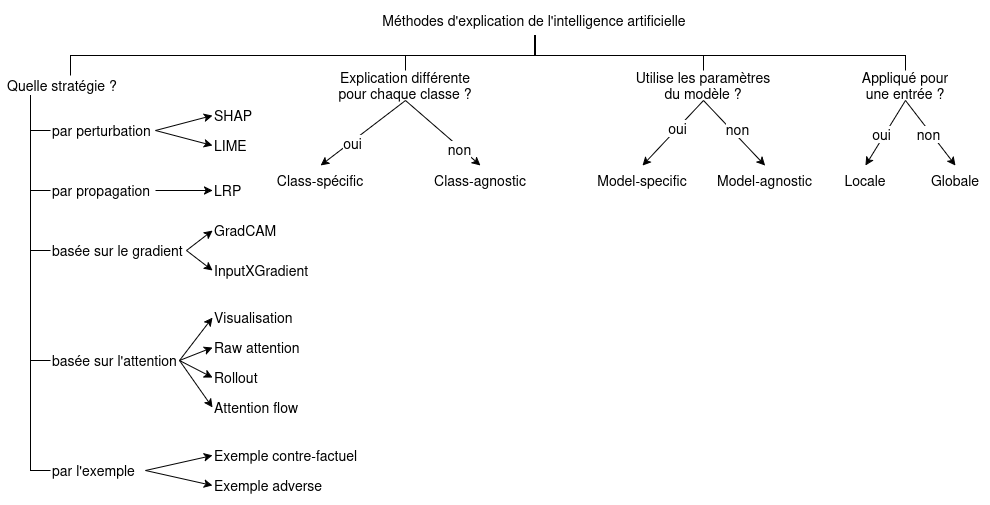

The diagram above was exported from draw.io. Its source (the exported page's mxGraphModel, read from the mxfile embedded in the PNG):
<mxGraphModel dx="989" dy="550" grid="1" gridSize="10" guides="1" tooltips="1" connect="1" arrows="1" fold="1" page="1" pageScale="1" pageWidth="1169" pageHeight="827" math="0" shadow="0">
  <root>
    <mxCell id="0" />
    <mxCell id="1" parent="0" />
    <mxCell id="OCLGyCu8UjMmerAlFuKs-32" edge="1" parent="1" source="OCLGyCu8UjMmerAlFuKs-1" style="edgeStyle=orthogonalEdgeStyle;rounded=0;orthogonalLoop=1;jettySize=auto;html=1;exitX=0.5;exitY=1;exitDx=0;exitDy=0;endArrow=none;endFill=0;fontSize=14;" target="OCLGyCu8UjMmerAlFuKs-19">
      <mxGeometry relative="1" as="geometry" />
    </mxCell>
    <mxCell id="OCLGyCu8UjMmerAlFuKs-33" edge="1" parent="1" source="OCLGyCu8UjMmerAlFuKs-1" style="edgeStyle=orthogonalEdgeStyle;rounded=0;orthogonalLoop=1;jettySize=auto;html=1;entryX=0.5;entryY=0;entryDx=0;entryDy=0;endArrow=none;endFill=0;fontSize=14;" target="OCLGyCu8UjMmerAlFuKs-2">
      <mxGeometry relative="1" as="geometry">
        <Array as="points">
          <mxPoint x="640" y="80" />
          <mxPoint x="175" y="80" />
        </Array>
      </mxGeometry>
    </mxCell>
    <mxCell id="OCLGyCu8UjMmerAlFuKs-34" edge="1" parent="1" source="OCLGyCu8UjMmerAlFuKs-1" style="edgeStyle=orthogonalEdgeStyle;rounded=0;orthogonalLoop=1;jettySize=auto;html=1;entryX=0.5;entryY=0;entryDx=0;entryDy=0;endArrow=none;endFill=0;fontSize=14;" target="OCLGyCu8UjMmerAlFuKs-22">
      <mxGeometry relative="1" as="geometry">
        <Array as="points">
          <mxPoint x="640" y="80" />
          <mxPoint x="808" y="80" />
        </Array>
      </mxGeometry>
    </mxCell>
    <mxCell id="OCLGyCu8UjMmerAlFuKs-35" edge="1" parent="1" source="OCLGyCu8UjMmerAlFuKs-1" style="edgeStyle=orthogonalEdgeStyle;rounded=0;orthogonalLoop=1;jettySize=auto;html=1;endArrow=none;endFill=0;fontSize=14;" target="OCLGyCu8UjMmerAlFuKs-25">
      <mxGeometry relative="1" as="geometry">
        <Array as="points">
          <mxPoint x="640" y="80" />
          <mxPoint x="1010" y="80" />
        </Array>
      </mxGeometry>
    </mxCell>
    <mxCell id="OCLGyCu8UjMmerAlFuKs-1" parent="1" style="text;html=1;whiteSpace=wrap;strokeColor=none;fillColor=none;align=center;verticalAlign=middle;rounded=0;fontSize=14;" value="Méthodes d'explication de l'intelligence artificielle" vertex="1">
      <mxGeometry height="30" width="360" x="459" y="30" as="geometry" />
    </mxCell>
    <mxCell id="OCLGyCu8UjMmerAlFuKs-36" edge="1" parent="1" source="OCLGyCu8UjMmerAlFuKs-2" style="edgeStyle=orthogonalEdgeStyle;rounded=0;orthogonalLoop=1;jettySize=auto;html=1;entryX=0;entryY=0.5;entryDx=0;entryDy=0;endArrow=none;endFill=0;fontSize=14;" target="OCLGyCu8UjMmerAlFuKs-3">
      <mxGeometry relative="1" as="geometry">
        <Array as="points">
          <mxPoint x="135" y="155" />
        </Array>
      </mxGeometry>
    </mxCell>
    <mxCell id="OCLGyCu8UjMmerAlFuKs-37" edge="1" parent="1" source="OCLGyCu8UjMmerAlFuKs-2" style="edgeStyle=orthogonalEdgeStyle;rounded=0;orthogonalLoop=1;jettySize=auto;html=1;entryX=0;entryY=0.5;entryDx=0;entryDy=0;endArrow=none;endFill=0;fontSize=14;" target="OCLGyCu8UjMmerAlFuKs-5">
      <mxGeometry relative="1" as="geometry">
        <Array as="points">
          <mxPoint x="135" y="215" />
        </Array>
      </mxGeometry>
    </mxCell>
    <mxCell id="OCLGyCu8UjMmerAlFuKs-38" edge="1" parent="1" source="OCLGyCu8UjMmerAlFuKs-2" style="edgeStyle=orthogonalEdgeStyle;rounded=0;orthogonalLoop=1;jettySize=auto;html=1;entryX=0;entryY=0.5;entryDx=0;entryDy=0;endArrow=none;endFill=0;fontSize=14;" target="OCLGyCu8UjMmerAlFuKs-8">
      <mxGeometry relative="1" as="geometry">
        <Array as="points">
          <mxPoint x="135" y="275" />
        </Array>
      </mxGeometry>
    </mxCell>
    <mxCell id="OCLGyCu8UjMmerAlFuKs-39" edge="1" parent="1" source="OCLGyCu8UjMmerAlFuKs-2" style="edgeStyle=orthogonalEdgeStyle;rounded=0;orthogonalLoop=1;jettySize=auto;html=1;entryX=0;entryY=0.5;entryDx=0;entryDy=0;endArrow=none;endFill=0;fontSize=14;" target="OCLGyCu8UjMmerAlFuKs-11">
      <mxGeometry relative="1" as="geometry">
        <Array as="points">
          <mxPoint x="135" y="385" />
        </Array>
      </mxGeometry>
    </mxCell>
    <mxCell id="OCLGyCu8UjMmerAlFuKs-40" edge="1" parent="1" source="OCLGyCu8UjMmerAlFuKs-2" style="edgeStyle=orthogonalEdgeStyle;rounded=0;orthogonalLoop=1;jettySize=auto;html=1;entryX=0;entryY=0.5;entryDx=0;entryDy=0;endArrow=none;endFill=0;fontSize=14;" target="OCLGyCu8UjMmerAlFuKs-16">
      <mxGeometry relative="1" as="geometry">
        <Array as="points">
          <mxPoint x="135" y="495" />
        </Array>
      </mxGeometry>
    </mxCell>
    <mxCell id="OCLGyCu8UjMmerAlFuKs-2" parent="1" style="text;html=1;whiteSpace=wrap;strokeColor=none;fillColor=none;align=left;verticalAlign=middle;rounded=0;fontSize=14;" value="&lt;div align=&quot;left&quot;&gt;Quelle stratégie ?&lt;/div&gt;" vertex="1">
      <mxGeometry height="20" width="130" x="110" y="100" as="geometry" />
    </mxCell>
    <mxCell id="OCLGyCu8UjMmerAlFuKs-3" parent="1" style="text;html=1;whiteSpace=wrap;strokeColor=none;fillColor=none;align=left;verticalAlign=middle;rounded=0;fontSize=14;" value="&lt;div align=&quot;left&quot;&gt;par perturbation&lt;/div&gt;" vertex="1">
      <mxGeometry height="30" width="105" x="155" y="140" as="geometry" />
    </mxCell>
    <mxCell id="OCLGyCu8UjMmerAlFuKs-4" parent="1" style="text;html=1;whiteSpace=wrap;strokeColor=none;fillColor=none;align=left;verticalAlign=middle;rounded=0;fontSize=14;" value="&lt;div align=&quot;left&quot;&gt;SHAP&lt;/div&gt;" vertex="1">
      <mxGeometry height="30" width="60" x="317" y="125" as="geometry" />
    </mxCell>
    <mxCell id="OCLGyCu8UjMmerAlFuKs-5" parent="1" style="text;html=1;whiteSpace=wrap;strokeColor=none;fillColor=none;align=left;verticalAlign=middle;rounded=0;fontSize=14;" value="&lt;div align=&quot;left&quot;&gt;par propagation&lt;/div&gt;" vertex="1">
      <mxGeometry height="30" width="105" x="155" y="200" as="geometry" />
    </mxCell>
    <mxCell id="OCLGyCu8UjMmerAlFuKs-6" parent="1" style="text;html=1;whiteSpace=wrap;strokeColor=none;fillColor=none;align=left;verticalAlign=middle;rounded=0;fontSize=14;" value="&lt;div align=&quot;left&quot;&gt;LIME&lt;/div&gt;" vertex="1">
      <mxGeometry height="30" width="60" x="317" y="155" as="geometry" />
    </mxCell>
    <mxCell id="OCLGyCu8UjMmerAlFuKs-7" parent="1" style="text;html=1;whiteSpace=wrap;strokeColor=none;fillColor=none;align=left;verticalAlign=middle;rounded=0;fontSize=14;" value="&lt;div align=&quot;left&quot;&gt;LRP&lt;/div&gt;" vertex="1">
      <mxGeometry height="30" width="60" x="317" y="200" as="geometry" />
    </mxCell>
    <mxCell id="OCLGyCu8UjMmerAlFuKs-8" parent="1" style="text;html=1;whiteSpace=wrap;strokeColor=none;fillColor=none;align=left;verticalAlign=middle;rounded=0;fontSize=14;" value="&lt;div align=&quot;left&quot;&gt;basée sur le gradient&lt;/div&gt;" vertex="1">
      <mxGeometry height="30" width="135" x="155" y="260" as="geometry" />
    </mxCell>
    <mxCell id="OCLGyCu8UjMmerAlFuKs-9" parent="1" style="text;html=1;whiteSpace=wrap;strokeColor=none;fillColor=none;align=left;verticalAlign=middle;rounded=0;fontSize=14;" value="&lt;div align=&quot;left&quot;&gt;GradCAM&lt;/div&gt;" vertex="1">
      <mxGeometry height="30" width="60" x="317" y="240" as="geometry" />
    </mxCell>
    <mxCell id="OCLGyCu8UjMmerAlFuKs-10" parent="1" style="text;html=1;whiteSpace=wrap;strokeColor=none;fillColor=none;align=left;verticalAlign=middle;rounded=0;fontSize=14;" value="&lt;div align=&quot;left&quot;&gt;InputXGradient&lt;/div&gt;" vertex="1">
      <mxGeometry height="30" width="60" x="317" y="280" as="geometry" />
    </mxCell>
    <mxCell id="OCLGyCu8UjMmerAlFuKs-11" parent="1" style="text;html=1;whiteSpace=wrap;strokeColor=none;fillColor=none;align=left;verticalAlign=middle;rounded=0;fontSize=14;" value="&lt;div align=&quot;left&quot;&gt;basée sur l'attention&lt;/div&gt;" vertex="1">
      <mxGeometry height="30" width="135" x="155" y="370" as="geometry" />
    </mxCell>
    <mxCell id="OCLGyCu8UjMmerAlFuKs-12" parent="1" style="text;html=1;whiteSpace=wrap;strokeColor=none;fillColor=none;align=left;verticalAlign=middle;rounded=0;fontSize=14;" value="&lt;div align=&quot;left&quot;&gt;Visualisation&lt;/div&gt;" vertex="1">
      <mxGeometry height="30" width="60" x="317" y="327" as="geometry" />
    </mxCell>
    <mxCell id="OCLGyCu8UjMmerAlFuKs-13" parent="1" style="text;html=1;whiteSpace=wrap;strokeColor=none;fillColor=none;align=left;verticalAlign=middle;rounded=0;fontSize=14;" value="&lt;div align=&quot;left&quot;&gt;Raw attention&lt;/div&gt;" vertex="1">
      <mxGeometry height="30" width="100" x="317" y="357" as="geometry" />
    </mxCell>
    <mxCell id="OCLGyCu8UjMmerAlFuKs-14" parent="1" style="text;html=1;whiteSpace=wrap;strokeColor=none;fillColor=none;align=left;verticalAlign=middle;rounded=0;fontSize=14;" value="&lt;div align=&quot;left&quot;&gt;Rollout&lt;/div&gt;" vertex="1">
      <mxGeometry height="30" width="60" x="317" y="387" as="geometry" />
    </mxCell>
    <mxCell id="OCLGyCu8UjMmerAlFuKs-15" parent="1" style="text;html=1;whiteSpace=wrap;strokeColor=none;fillColor=none;align=left;verticalAlign=middle;rounded=0;fontSize=14;" value="&lt;div align=&quot;left&quot;&gt;Attention flow&lt;/div&gt;" vertex="1">
      <mxGeometry height="30" width="100" x="317" y="417" as="geometry" />
    </mxCell>
    <mxCell id="OCLGyCu8UjMmerAlFuKs-16" parent="1" style="text;html=1;whiteSpace=wrap;strokeColor=none;fillColor=none;align=left;verticalAlign=middle;rounded=0;fontSize=14;" value="&lt;div align=&quot;left&quot;&gt;par l'exemple&lt;/div&gt;" vertex="1">
      <mxGeometry height="30" width="95" x="155" y="480" as="geometry" />
    </mxCell>
    <mxCell id="OCLGyCu8UjMmerAlFuKs-17" parent="1" style="text;html=1;whiteSpace=wrap;strokeColor=none;fillColor=none;align=left;verticalAlign=middle;rounded=0;fontSize=14;" value="&lt;div align=&quot;left&quot;&gt;Exemple contre-factuel&lt;/div&gt;" vertex="1">
      <mxGeometry height="30" width="147" x="317" y="465" as="geometry" />
    </mxCell>
    <mxCell id="OCLGyCu8UjMmerAlFuKs-18" parent="1" style="text;html=1;whiteSpace=wrap;strokeColor=none;fillColor=none;align=left;verticalAlign=middle;rounded=0;fontSize=14;" value="&lt;div align=&quot;left&quot;&gt;Exemple adverse&lt;/div&gt;" vertex="1">
      <mxGeometry height="30" width="130" x="317" y="495" as="geometry" />
    </mxCell>
    <mxCell id="OCLGyCu8UjMmerAlFuKs-19" parent="1" style="text;html=1;whiteSpace=wrap;strokeColor=none;fillColor=none;align=center;verticalAlign=middle;rounded=0;fontSize=14;" value="Explication différente pour chaque classe ?" vertex="1">
      <mxGeometry height="30" width="140" x="440" y="95" as="geometry" />
    </mxCell>
    <mxCell id="OCLGyCu8UjMmerAlFuKs-20" parent="1" style="text;html=1;whiteSpace=wrap;strokeColor=none;fillColor=none;align=center;verticalAlign=middle;rounded=0;fontSize=14;" value="Class-spécific" vertex="1">
      <mxGeometry height="30" width="90" x="380" y="190" as="geometry" />
    </mxCell>
    <mxCell id="OCLGyCu8UjMmerAlFuKs-21" parent="1" style="text;html=1;whiteSpace=wrap;strokeColor=none;fillColor=none;align=center;verticalAlign=middle;rounded=0;fontSize=14;" value="Class-agnostic" vertex="1">
      <mxGeometry height="30" width="100" x="535" y="190" as="geometry" />
    </mxCell>
    <mxCell id="OCLGyCu8UjMmerAlFuKs-22" parent="1" style="text;html=1;whiteSpace=wrap;strokeColor=none;fillColor=none;align=center;verticalAlign=middle;rounded=0;fontSize=14;" value="Utilise les paramètres du modèle ?" vertex="1">
      <mxGeometry height="30" width="150" x="733" y="95" as="geometry" />
    </mxCell>
    <mxCell id="OCLGyCu8UjMmerAlFuKs-23" parent="1" style="text;html=1;whiteSpace=wrap;strokeColor=none;fillColor=none;align=center;verticalAlign=middle;rounded=0;fontSize=14;" value="Model-specific" vertex="1">
      <mxGeometry height="30" width="94" x="700" y="190" as="geometry" />
    </mxCell>
    <mxCell id="OCLGyCu8UjMmerAlFuKs-24" parent="1" style="text;html=1;whiteSpace=wrap;strokeColor=none;fillColor=none;align=center;verticalAlign=middle;rounded=0;fontSize=14;" value="Model-agnostic" vertex="1">
      <mxGeometry height="30" width="99" x="820" y="190" as="geometry" />
    </mxCell>
    <mxCell id="OCLGyCu8UjMmerAlFuKs-25" parent="1" style="text;html=1;whiteSpace=wrap;strokeColor=none;fillColor=none;align=center;verticalAlign=middle;rounded=0;fontSize=14;" value="Appliqué pour une entrée ?" vertex="1">
      <mxGeometry height="30" width="100" x="960" y="95" as="geometry" />
    </mxCell>
    <mxCell id="OCLGyCu8UjMmerAlFuKs-26" parent="1" style="text;html=1;whiteSpace=wrap;strokeColor=none;fillColor=none;align=center;verticalAlign=middle;rounded=0;fontSize=14;" value="Locale" vertex="1">
      <mxGeometry height="30" width="60" x="940" y="190" as="geometry" />
    </mxCell>
    <mxCell id="OCLGyCu8UjMmerAlFuKs-27" parent="1" style="text;html=1;whiteSpace=wrap;strokeColor=none;fillColor=none;align=center;verticalAlign=middle;rounded=0;fontSize=14;" value="Globale" vertex="1">
      <mxGeometry height="30" width="60" x="1030" y="190" as="geometry" />
    </mxCell>
    <mxCell id="OCLGyCu8UjMmerAlFuKs-41" edge="1" parent="1" source="OCLGyCu8UjMmerAlFuKs-3" style="endArrow=classic;html=1;rounded=0;exitX=1;exitY=0.5;exitDx=0;exitDy=0;entryX=0;entryY=0.5;entryDx=0;entryDy=0;fontSize=14;" target="OCLGyCu8UjMmerAlFuKs-4" value="">
      <mxGeometry height="50" relative="1" width="50" as="geometry">
        <mxPoint x="540" y="260" as="sourcePoint" />
        <mxPoint x="590" y="210" as="targetPoint" />
      </mxGeometry>
    </mxCell>
    <mxCell id="OCLGyCu8UjMmerAlFuKs-42" edge="1" parent="1" source="OCLGyCu8UjMmerAlFuKs-3" style="endArrow=classic;html=1;rounded=0;exitX=1;exitY=0.5;exitDx=0;exitDy=0;entryX=0;entryY=0.5;entryDx=0;entryDy=0;fontSize=14;" target="OCLGyCu8UjMmerAlFuKs-6" value="">
      <mxGeometry height="50" relative="1" width="50" as="geometry">
        <mxPoint x="290" y="290" as="sourcePoint" />
        <mxPoint x="340" y="240" as="targetPoint" />
      </mxGeometry>
    </mxCell>
    <mxCell id="OCLGyCu8UjMmerAlFuKs-43" edge="1" parent="1" source="OCLGyCu8UjMmerAlFuKs-5" style="endArrow=classic;html=1;rounded=0;exitX=1;exitY=0.5;exitDx=0;exitDy=0;entryX=0;entryY=0.5;entryDx=0;entryDy=0;fontSize=14;" target="OCLGyCu8UjMmerAlFuKs-7" value="">
      <mxGeometry height="50" relative="1" width="50" as="geometry">
        <mxPoint x="570" y="420" as="sourcePoint" />
        <mxPoint x="620" y="370" as="targetPoint" />
      </mxGeometry>
    </mxCell>
    <mxCell id="OCLGyCu8UjMmerAlFuKs-44" edge="1" parent="1" style="endArrow=classic;html=1;rounded=0;exitX=1;exitY=0.5;exitDx=0;exitDy=0;entryX=0;entryY=0.5;entryDx=0;entryDy=0;fontSize=14;" target="OCLGyCu8UjMmerAlFuKs-9" value="">
      <mxGeometry height="50" relative="1" width="50" as="geometry">
        <mxPoint x="291" y="275" as="sourcePoint" />
        <mxPoint x="521" y="400" as="targetPoint" />
      </mxGeometry>
    </mxCell>
    <mxCell id="OCLGyCu8UjMmerAlFuKs-45" edge="1" parent="1" style="endArrow=classic;html=1;rounded=0;exitX=1;exitY=0.5;exitDx=0;exitDy=0;entryX=0;entryY=0.5;entryDx=0;entryDy=0;fontSize=14;" target="OCLGyCu8UjMmerAlFuKs-10" value="">
      <mxGeometry height="50" relative="1" width="50" as="geometry">
        <mxPoint x="291" y="275" as="sourcePoint" />
        <mxPoint x="561" y="400" as="targetPoint" />
      </mxGeometry>
    </mxCell>
    <mxCell id="OCLGyCu8UjMmerAlFuKs-46" edge="1" parent="1" style="endArrow=classic;html=1;rounded=0;entryX=0;entryY=0.5;entryDx=0;entryDy=0;fontSize=14;" target="OCLGyCu8UjMmerAlFuKs-12" value="">
      <mxGeometry height="50" relative="1" width="50" as="geometry">
        <mxPoint x="284" y="385" as="sourcePoint" />
        <mxPoint x="334" y="410" as="targetPoint" />
      </mxGeometry>
    </mxCell>
    <mxCell id="OCLGyCu8UjMmerAlFuKs-47" edge="1" parent="1" style="endArrow=classic;html=1;rounded=0;exitX=1;exitY=0.5;exitDx=0;exitDy=0;entryX=0;entryY=0.5;entryDx=0;entryDy=0;fontSize=14;" target="OCLGyCu8UjMmerAlFuKs-13" value="">
      <mxGeometry height="50" relative="1" width="50" as="geometry">
        <mxPoint x="284" y="385" as="sourcePoint" />
        <mxPoint x="424" y="400" as="targetPoint" />
      </mxGeometry>
    </mxCell>
    <mxCell id="OCLGyCu8UjMmerAlFuKs-48" edge="1" parent="1" style="endArrow=classic;html=1;rounded=0;exitX=1;exitY=0.5;exitDx=0;exitDy=0;entryX=0;entryY=0.5;entryDx=0;entryDy=0;fontSize=14;" target="OCLGyCu8UjMmerAlFuKs-14" value="">
      <mxGeometry height="50" relative="1" width="50" as="geometry">
        <mxPoint x="284" y="385" as="sourcePoint" />
        <mxPoint x="504" y="430" as="targetPoint" />
      </mxGeometry>
    </mxCell>
    <mxCell id="OCLGyCu8UjMmerAlFuKs-49" edge="1" parent="1" style="endArrow=classic;html=1;rounded=0;exitX=1;exitY=0.5;exitDx=0;exitDy=0;entryX=0;entryY=0.5;entryDx=0;entryDy=0;fontSize=14;" target="OCLGyCu8UjMmerAlFuKs-15" value="">
      <mxGeometry height="50" relative="1" width="50" as="geometry">
        <mxPoint x="284" y="385" as="sourcePoint" />
        <mxPoint x="544" y="430" as="targetPoint" />
      </mxGeometry>
    </mxCell>
    <mxCell id="OCLGyCu8UjMmerAlFuKs-50" edge="1" parent="1" source="OCLGyCu8UjMmerAlFuKs-16" style="endArrow=classic;html=1;rounded=0;exitX=1;exitY=0.5;exitDx=0;exitDy=0;entryX=0;entryY=0.5;entryDx=0;entryDy=0;fontSize=14;" target="OCLGyCu8UjMmerAlFuKs-17" value="">
      <mxGeometry height="50" relative="1" width="50" as="geometry">
        <mxPoint x="540" y="480" as="sourcePoint" />
        <mxPoint x="590" y="430" as="targetPoint" />
      </mxGeometry>
    </mxCell>
    <mxCell id="OCLGyCu8UjMmerAlFuKs-51" edge="1" parent="1" source="OCLGyCu8UjMmerAlFuKs-16" style="endArrow=classic;html=1;rounded=0;exitX=1;exitY=0.5;exitDx=0;exitDy=0;entryX=0;entryY=0.5;entryDx=0;entryDy=0;fontSize=14;" target="OCLGyCu8UjMmerAlFuKs-18" value="">
      <mxGeometry height="50" relative="1" width="50" as="geometry">
        <mxPoint x="560" y="500" as="sourcePoint" />
        <mxPoint x="610" y="450" as="targetPoint" />
      </mxGeometry>
    </mxCell>
    <mxCell id="OCLGyCu8UjMmerAlFuKs-52" edge="1" parent="1" source="OCLGyCu8UjMmerAlFuKs-19" style="endArrow=classic;html=1;rounded=0;exitX=0.5;exitY=1;exitDx=0;exitDy=0;entryX=0.5;entryY=0;entryDx=0;entryDy=0;fontSize=14;" target="OCLGyCu8UjMmerAlFuKs-20" value="">
      <mxGeometry height="50" relative="1" width="50" as="geometry">
        <mxPoint x="480" y="380" as="sourcePoint" />
        <mxPoint x="530" y="330" as="targetPoint" />
      </mxGeometry>
    </mxCell>
    <mxCell id="OCLGyCu8UjMmerAlFuKs-53" connectable="0" parent="OCLGyCu8UjMmerAlFuKs-52" style="edgeLabel;html=1;align=center;verticalAlign=middle;resizable=0;points=[];fontSize=14;" value="oui" vertex="1">
      <mxGeometry relative="1" x="0.2649" y="1" as="geometry">
        <mxPoint as="offset" />
      </mxGeometry>
    </mxCell>
    <mxCell id="OCLGyCu8UjMmerAlFuKs-54" edge="1" parent="1" source="OCLGyCu8UjMmerAlFuKs-19" style="endArrow=classic;html=1;rounded=0;exitX=0.5;exitY=1;exitDx=0;exitDy=0;entryX=0.5;entryY=0;entryDx=0;entryDy=0;fontSize=14;" target="OCLGyCu8UjMmerAlFuKs-21" value="">
      <mxGeometry height="50" relative="1" width="50" as="geometry">
        <mxPoint x="510" y="290" as="sourcePoint" />
        <mxPoint x="560" y="240" as="targetPoint" />
      </mxGeometry>
    </mxCell>
    <mxCell id="OCLGyCu8UjMmerAlFuKs-55" connectable="0" parent="OCLGyCu8UjMmerAlFuKs-54" style="edgeLabel;html=1;align=center;verticalAlign=middle;resizable=0;points=[];fontSize=14;" value="non" vertex="1">
      <mxGeometry relative="1" x="0.4607" y="-1" as="geometry">
        <mxPoint y="1" as="offset" />
      </mxGeometry>
    </mxCell>
    <mxCell id="OCLGyCu8UjMmerAlFuKs-56" edge="1" parent="1" source="OCLGyCu8UjMmerAlFuKs-22" style="endArrow=classic;html=1;rounded=0;exitX=0.5;exitY=1;exitDx=0;exitDy=0;entryX=0.5;entryY=0;entryDx=0;entryDy=0;fontSize=14;" target="OCLGyCu8UjMmerAlFuKs-23" value="">
      <mxGeometry height="50" relative="1" width="50" as="geometry">
        <mxPoint x="600" y="440" as="sourcePoint" />
        <mxPoint x="650" y="390" as="targetPoint" />
      </mxGeometry>
    </mxCell>
    <mxCell id="OCLGyCu8UjMmerAlFuKs-60" connectable="0" parent="OCLGyCu8UjMmerAlFuKs-56" style="edgeLabel;html=1;align=center;verticalAlign=middle;resizable=0;points=[];fontSize=14;" value="oui" vertex="1">
      <mxGeometry relative="1" x="-0.1153" y="-1" as="geometry">
        <mxPoint x="1" as="offset" />
      </mxGeometry>
    </mxCell>
    <mxCell id="OCLGyCu8UjMmerAlFuKs-57" edge="1" parent="1" source="OCLGyCu8UjMmerAlFuKs-22" style="endArrow=classic;html=1;rounded=0;exitX=0.5;exitY=1;exitDx=0;exitDy=0;entryX=0.5;entryY=0;entryDx=0;entryDy=0;fontSize=14;" target="OCLGyCu8UjMmerAlFuKs-24" value="">
      <mxGeometry height="50" relative="1" width="50" as="geometry">
        <mxPoint x="640" y="440" as="sourcePoint" />
        <mxPoint x="690" y="390" as="targetPoint" />
      </mxGeometry>
    </mxCell>
    <mxCell id="OCLGyCu8UjMmerAlFuKs-61" connectable="0" parent="OCLGyCu8UjMmerAlFuKs-57" style="edgeLabel;html=1;align=center;verticalAlign=middle;resizable=0;points=[];fontSize=14;" value="non" vertex="1">
      <mxGeometry relative="1" x="-0.0226" y="5" as="geometry">
        <mxPoint as="offset" />
      </mxGeometry>
    </mxCell>
    <mxCell id="OCLGyCu8UjMmerAlFuKs-58" edge="1" parent="1" source="OCLGyCu8UjMmerAlFuKs-25" style="endArrow=classic;html=1;rounded=0;exitX=0.5;exitY=1;exitDx=0;exitDy=0;entryX=0.5;entryY=0;entryDx=0;entryDy=0;fontSize=14;" target="OCLGyCu8UjMmerAlFuKs-26" value="">
      <mxGeometry height="50" relative="1" width="50" as="geometry">
        <mxPoint x="710" y="580" as="sourcePoint" />
        <mxPoint x="760" y="530" as="targetPoint" />
      </mxGeometry>
    </mxCell>
    <mxCell id="OCLGyCu8UjMmerAlFuKs-62" connectable="0" parent="OCLGyCu8UjMmerAlFuKs-58" style="edgeLabel;html=1;align=center;verticalAlign=middle;resizable=0;points=[];fontSize=14;" value="oui" vertex="1">
      <mxGeometry relative="1" x="0.079" y="-3" as="geometry">
        <mxPoint as="offset" />
      </mxGeometry>
    </mxCell>
    <mxCell id="OCLGyCu8UjMmerAlFuKs-59" edge="1" parent="1" source="OCLGyCu8UjMmerAlFuKs-25" style="endArrow=classic;html=1;rounded=0;exitX=0.5;exitY=1;exitDx=0;exitDy=0;entryX=0.5;entryY=0;entryDx=0;entryDy=0;fontSize=14;" target="OCLGyCu8UjMmerAlFuKs-27" value="">
      <mxGeometry height="50" relative="1" width="50" as="geometry">
        <mxPoint x="760" y="580" as="sourcePoint" />
        <mxPoint x="810" y="530" as="targetPoint" />
      </mxGeometry>
    </mxCell>
    <mxCell id="OCLGyCu8UjMmerAlFuKs-63" connectable="0" parent="OCLGyCu8UjMmerAlFuKs-59" style="edgeLabel;html=1;align=center;verticalAlign=middle;resizable=0;points=[];fontSize=14;" value="non" vertex="1">
      <mxGeometry relative="1" x="-0.0334" y="-3" as="geometry">
        <mxPoint as="offset" />
      </mxGeometry>
    </mxCell>
  </root>
</mxGraphModel>